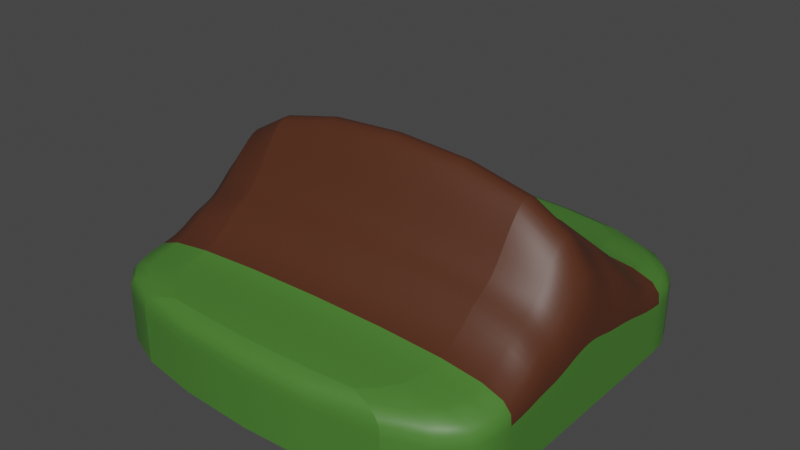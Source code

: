 # Source: composting.blend  (saved by Blender 3.4.6; exported with 4.5.12 LTS)
import bpy
from mathutils import Matrix  # noqa: F401  (used for matrix-valued properties, if any)

bpy.ops.wm.read_factory_settings(use_empty=True)
scene = bpy.context.scene
scene.name = 'Scene'

# ---- collections
col_collection = bpy.data.collections.new('Collection'); scene.collection.children.link(col_collection)

# ---- images (referenced by path relative to the original .blend; pixels are not part of the script)
import os
ASSET_DIR = os.environ.get("B2B_ASSET_DIR", "")  # directory of the original .blend (textures are referenced by path, not embedded)
HERE = os.path.dirname(os.path.abspath(__file__))  # packed textures are extracted next to this script under _unpacked/

def load_image(name, relpath, width, height, colorspace="sRGB"):
    """Load a texture the original file referenced (path relative to the .blend, or extracted next to this script)."""
    p = next((c for c in (os.path.join(HERE, relpath), os.path.join(ASSET_DIR, relpath)) if relpath and os.path.exists(c)), "")
    if p:
        img = bpy.data.images.load(p, check_existing=True)
        img.name = name
    else:  # same state as the original file: an image datablock whose file is absent (Cycles renders it pink)
        img = bpy.data.images.new(name, width, height)
        img.source = "FILE"
        img.filepath = "//" + (relpath or name)
    img.colorspace_settings.name = colorspace
    return img
img_image = load_image('Image', '_unpacked/Image.7730356f.png', 1024, 1024, 'sRGB')

# ---- materials (node trees are filled in below, after node groups)
mat_lowpoly_colors = bpy.data.materials.new('LOWPOLY-COLORS')
mat_lowpoly_colors.use_transparent_shadow = False
mat_lowpoly_colors.roughness = 0.5528
mat_lowpoly_colors.specular_intensity = 1.0
mat_lowpoly_colors.metallic = 1.0
mat_material_001 = bpy.data.materials.new('Material.001')
mat_material_001.use_transparent_shadow = False
mat_material_002 = bpy.data.materials.new('Material.002')
mat_material_002.use_transparent_shadow = False

# ---- material node trees
mat_lowpoly_colors.use_nodes = True; mat_lowpoly_colors.node_tree.nodes.clear()
_N = mat_lowpoly_colors.node_tree.nodes; _L = mat_lowpoly_colors.node_tree.links
n0 = _N.new('ShaderNodeNormalMap'); n0.name = 'Normal Map'; n0.location = (-300, -300)
n0.label = 'Normal/Map'
n1 = _N.new('ShaderNodeOutputMaterial'); n1.name = 'Material Output'; n1.location = (300, 300)
n2 = _N.new('ShaderNodeBsdfPrincipled'); n2.name = 'Principled BSDF'; n2.location = (10, 300)
n2.distribution = 'GGX'
n2.subsurface_method = 'RANDOM_WALK_SKIN'
n2.inputs[1].default_value = 1.0
n2.inputs[2].default_value = 0.5528
n2.inputs[3].default_value = 1.45
n2.inputs[13].default_value = 1.0
n2.inputs[27].default_value = (0.0, 0.0, 0.0, 1.0)
n2.inputs[28].default_value = 1.0
n3 = _N.new('ShaderNodeTexImage'); n3.name = 'Image Texture'; n3.location = (-270, 260)
n3.image = img_image
n4 = _N.new('ShaderNodeMapping'); n4.name = 'Mapping'; n4.location = (-450, 260)
n5 = _N.new('ShaderNodeTexCoord'); n5.name = 'Texture Coordinate'; n5.location = (-630, 260)
_L.new(n2.outputs[0], n1.inputs[0])
_L.new(n0.outputs[0], n2.inputs[5])
_L.new(n3.outputs[0], n2.inputs[0])
_L.new(n4.outputs[0], n3.inputs[0])
_L.new(n5.outputs[2], n4.inputs[0])
n1.is_active_output = True
mat_material_001.use_nodes = True; mat_material_001.node_tree.nodes.clear()
_N = mat_material_001.node_tree.nodes; _L = mat_material_001.node_tree.links
n0 = _N.new('ShaderNodeBsdfPrincipled'); n0.name = 'Principled BSDF'; n0.location = (10, 300)
n0.distribution = 'GGX'
n0.subsurface_method = 'RANDOM_WALK_SKIN'
n0.inputs[0].default_value = (0.08228, 0.02519, 0.01096, 1.0)
n0.inputs[3].default_value = 1.45
n0.inputs[27].default_value = (0.0, 0.0, 0.0, 1.0)
n0.inputs[28].default_value = 1.0
n1 = _N.new('ShaderNodeOutputMaterial'); n1.name = 'Material Output'; n1.location = (300, 300)
_L.new(n0.outputs[0], n1.inputs[0])
n1.is_active_output = True
mat_material_002.use_nodes = True; mat_material_002.node_tree.nodes.clear()
_N = mat_material_002.node_tree.nodes; _L = mat_material_002.node_tree.links
n0 = _N.new('ShaderNodeBsdfPrincipled'); n0.name = 'Principled BSDF'; n0.location = (10, 300)
n0.distribution = 'GGX'
n0.subsurface_method = 'RANDOM_WALK_SKIN'
n0.inputs[0].default_value = (0.0648, 0.1981, 0.02956, 1.0)
n0.inputs[3].default_value = 1.45
n0.inputs[27].default_value = (0.0, 0.0, 0.0, 1.0)
n0.inputs[28].default_value = 1.0
n1 = _N.new('ShaderNodeOutputMaterial'); n1.name = 'Material Output'; n1.location = (300, 300)
_L.new(n0.outputs[0], n1.inputs[0])
n1.is_active_output = True

# ---- world
world_world = bpy.data.worlds.new('World'); scene.world = world_world
world_world.use_nodes = True; world_world.node_tree.nodes.clear()
_N = world_world.node_tree.nodes; _L = world_world.node_tree.links
n0 = _N.new('ShaderNodeOutputWorld'); n0.name = 'World Output'; n0.location = (300, 300)
n1 = _N.new('ShaderNodeBackground'); n1.name = 'Background'; n1.location = (10, 300)
n1.inputs[0].default_value = (0.05088, 0.05088, 0.05088, 1.0)
_L.new(n1.outputs[0], n0.inputs[0])
n0.is_active_output = True
world_world.color = (0.05088, 0.05088, 0.05088)
world_world.use_sun_shadow = False
world_world.sun_shadow_jitter_overblur = 0.0

# ---- meshes
me_tile_hill_corner = bpy.data.meshes.new('tile-hill-corner')
me_tile_hill_corner.from_pydata([(1500.0, 0.000149, 1500.0), (1500.0, -0.0001431, -1500.0), (-1500.0, 0.000149, 1500.0), (-1500.0, 6.96, -1500.0), (1500.0, -200.0, 1500.0), (1500.0, -200.0, -1500.0), (-1500.0, -200.0, 1500.0), (-1500.0, -193.0, -1500.0), (1500.0, -600.0, -1500.0), (-1500.0, -600.0, 1500.0), (-1500.0, -593.0, -1500.0), (1500.0, -600.0, 1500.0), (1500.0, -7.098e-05, -759.7), (-1500.0, 5.243, -759.7), (-1500.0, -194.8, -759.7), (1500.0, -200.0, -759.7), (1500.0, -600.0, -759.7), (-1500.0, -594.8, -759.7), (-1500.0, 1.751, 745.1), (-1500.0, -198.2, 745.1), (-1500.0, -598.2, 745.1), (1500.0, 7.552e-05, 745.1), (1500.0, -200.0, 745.1), (1500.0, -600.0, 745.1), (1500.0, 999.7, -7.305), (1500.0, -200.0, -7.305), (1500.0, -600.0, -7.305), (-1500.0, 1003.0, -7.304), (-1500.0, -196.5, -7.304), (-1500.0, -596.5, -7.305), (1500.0, 650.9, -195.4), (1500.0, 552.4, -383.5), (1500.0, 318.0, -571.6), (1500.0, -200.0, -195.4), (1500.0, -200.0, -383.5), (1500.0, -200.0, -571.6), (1500.0, -600.0, -195.4), (1500.0, -600.0, -383.5), (1500.0, -600.0, -571.6), (-1500.0, 322.8, -571.6), (-1500.0, 556.8, -383.5), (-1500.0, 654.8, -195.4), (-1500.0, -195.2, -571.6), (-1500.0, -195.6, -383.5), (-1500.0, -196.1, -195.4), (-1500.0, -595.2, -571.6), (-1500.0, -595.6, -383.5), (-1500.0, -596.1, -195.4), (-1500.0, 804.6, 180.8), (-1500.0, 383.7, 368.9), (-1500.0, 333.2, 557.0), (-1500.0, -196.9, 180.8), (-1500.0, -197.4, 368.9), (-1500.0, -197.8, 557.0), (-1500.0, -596.9, 180.8), (-1500.0, -597.4, 368.9), (-1500.0, -597.8, 557.0), (1500.0, 331.0, 557.0), (1500.0, 381.1, 368.9), (1500.0, 801.5, 180.8), (1500.0, -200.0, 557.0), (1500.0, -200.0, 368.9), (1500.0, -200.0, 180.8), (1500.0, -600.0, 557.0), (1500.0, -600.0, 368.9), (1500.0, -600.0, 180.8)], [], [(13, 12, 1, 3), (3, 1, 5, 7), (0, 2, 6, 4), (13, 3, 7, 14), (21, 0, 4, 22), (22, 4, 11, 23), (6, 9, 11, 4), (7, 5, 8, 10), (14, 7, 10, 17), (42, 14, 17, 45), (5, 15, 16, 8), (1, 12, 15, 5), (39, 13, 14, 42), (39, 32, 12, 13), (2, 0, 21, 18), (2, 18, 19, 6), (6, 19, 20, 9), (60, 22, 23, 63), (57, 21, 22, 60), (30, 24, 25, 33), (33, 25, 26, 36), (48, 59, 24, 27), (48, 27, 28, 51), (51, 28, 29, 54), (15, 35, 38, 16), (35, 34, 37, 38), (34, 33, 36, 37), (12, 32, 35, 15), (32, 31, 34, 35), (31, 30, 33, 34), (27, 24, 30, 41), (41, 30, 31, 40), (40, 31, 32, 39), (27, 41, 44, 28), (41, 40, 43, 44), (40, 39, 42, 43), (28, 44, 47, 29), (44, 43, 46, 47), (43, 42, 45, 46), (19, 53, 56, 20), (53, 52, 55, 56), (52, 51, 54, 55), (18, 50, 53, 19), (50, 49, 52, 53), (49, 48, 51, 52), (18, 21, 57, 50), (50, 57, 58, 49), (49, 58, 59, 48), (24, 59, 62, 25), (59, 58, 61, 62), (58, 57, 60, 61), (25, 62, 65, 26), (62, 61, 64, 65), (61, 60, 63, 64)])
me_tile_hill_corner.polygons.foreach_set('use_smooth', [True] * 54)
me_tile_hill_corner.polygons.foreach_set('material_index', [2, 2, 2, 2, 2, 2, 2, 2, 2, 2, 2, 2, 1, 1, 2, 2, 2, 2, 1, 1, 2, 1, 1, 2, 2, 2, 2, 1, 1, 1, 1, 1, 1, 1, 1, 1, 2, 2, 2, 2, 2, 2, 1, 1, 1, 1, 1, 1, 1, 1, 1, 2, 2, 2])
_k = set([(0, 2), (0, 4), (0, 21), (1, 3), (1, 5), (1, 12), (2, 6), (2, 18), (3, 7), (3, 13), (4, 11), (5, 8), (6, 9), (7, 10), (12, 32), (13, 39), (18, 50), (21, 57), (24, 30), (24, 59), (27, 41), (27, 48), (30, 31), (31, 32), (39, 40), (40, 41), (48, 49), (49, 50), (57, 58), (58, 59)])
me_tile_hill_corner.attributes.new('sharp_edge', 'BOOLEAN', 'EDGE').data.foreach_set('value', [ (min(e.vertices), max(e.vertices)) in _k for e in me_tile_hill_corner.edges])
_uv = me_tile_hill_corner.uv_layers.new(name='UVMap')
_uv.uv.foreach_set('vector', [0.7819, 0.0, 0.7819, 0.4999, 0.6587, 0.4999, 0.6587, 0.0, 0.9758, 0.0, 0.9758, 0.4999, 0.9435, 0.4999, 0.9435, 0.0001221, 0.7818, 0.4999, 0.7818, 0.0, 0.8142, 0.0, 0.8142, 0.4999, 0.1666, 0.1233, 0.1666, 0.0, 0.1999, 0.0001221, 0.1999, 0.1234, 0.4331, 0.1257, 0.4331, 0.0, 0.4664, 0.0, 0.4664, 0.1257, 0.4664, 0.1257, 0.4664, 0.0, 0.5331, 0.0, 0.5331, 0.1257, 0.8142, 0.0, 0.8791, 0.0, 0.8791, 0.4999, 0.8142, 0.4999, 0.9435, 0.0001221, 0.9435, 0.4999, 0.8791, 0.5001, 0.8791, 0.0002441, 0.1999, 0.1234, 0.1999, 0.0001221, 0.2665, 0.0002441, 0.2665, 0.1235, 0.1999, 0.1548, 0.1999, 0.1234, 0.2665, 0.1235, 0.2665, 0.1549, 0.4664, 0.4999, 0.4664, 0.3765, 0.5331, 0.3765, 0.5331, 0.4999, 0.4331, 0.4999, 0.4331, 0.3765, 0.4664, 0.3765, 0.4664, 0.4999, 0.1136, 0.1545, 0.1666, 0.1233, 0.1999, 0.1234, 0.1999, 0.1548, 0.3257, 0.4999, 0.3257, 0.9998, 0.2665, 0.9998, 0.2666, 0.5, 0.5331, 0.4999, 0.5331, 0.0, 0.6587, 0.0, 0.6587, 0.4999, 0.1666, 0.4999, 0.1666, 0.374, 0.1999, 0.3741, 0.1999, 0.4999, 0.1999, 0.4999, 0.1999, 0.3741, 0.2665, 0.3743, 0.2665, 0.5001, 0.4664, 0.1571, 0.4664, 0.1257, 0.5331, 0.1257, 0.5331, 0.1571, 0.3779, 0.1571, 0.4331, 0.1257, 0.4664, 0.1257, 0.4664, 0.1571, 0.3246, 0.2825, 0.2665, 0.2511, 0.4664, 0.2511, 0.4664, 0.2825, 0.4664, 0.2825, 0.4664, 0.2511, 0.5331, 0.2511, 0.5331, 0.2825, 0.3652, 0.4999, 0.3652, 0.9998, 0.3258, 0.9998, 0.3257, 0.4999, 0.03302, 0.2798, 0.0, 0.2483, 0.1999, 0.2488, 0.1999, 0.2802, 0.1999, 0.2802, 0.1999, 0.2488, 0.2665, 0.2489, 0.2665, 0.2803, 0.4664, 0.3765, 0.4664, 0.3452, 0.5331, 0.3452, 0.5331, 0.3765, 0.4664, 0.3452, 0.4664, 0.3138, 0.5331, 0.3138, 0.5331, 0.3452, 0.4664, 0.3138, 0.4664, 0.2825, 0.5331, 0.2825, 0.5331, 0.3138, 0.4331, 0.3765, 0.3801, 0.3452, 0.4664, 0.3452, 0.4664, 0.3765, 0.3801, 0.3452, 0.3411, 0.3138, 0.4664, 0.3138, 0.4664, 0.3452, 0.3411, 0.3138, 0.3246, 0.2825, 0.4664, 0.2825, 0.4664, 0.3138, 0.1396, 0.5001, 0.1396, 1.0, 0.0755, 1.0, 0.07556, 0.5002, 0.3973, 0.4999, 0.3973, 0.9998, 0.3652, 0.9998, 0.3652, 0.4999, 0.2464, 0.5001, 0.2464, 1.0, 0.2007, 1.0, 0.2007, 0.5001, 0.0, 0.2483, 0.05811, 0.2172, 0.1999, 0.2174, 0.1999, 0.2488, 0.05811, 0.2172, 0.07452, 0.1858, 0.1999, 0.1862, 0.1999, 0.2174, 0.07452, 0.1858, 0.1136, 0.1545, 0.1999, 0.1548, 0.1999, 0.1862, 0.1999, 0.2488, 0.1999, 0.2174, 0.2665, 0.2177, 0.2665, 0.2489, 0.1999, 0.2174, 0.1999, 0.1862, 0.2665, 0.1863, 0.2665, 0.2177, 0.1999, 0.1862, 0.1999, 0.1548, 0.2665, 0.1549, 0.2665, 0.1863, 0.1999, 0.3741, 0.1999, 0.3428, 0.2665, 0.343, 0.2665, 0.3743, 0.1999, 0.3428, 0.1999, 0.3115, 0.2665, 0.3116, 0.2665, 0.343, 0.1999, 0.3115, 0.1999, 0.2802, 0.2665, 0.2803, 0.2665, 0.3116, 0.1666, 0.374, 0.1114, 0.3427, 0.1999, 0.3428, 0.1999, 0.3741, 0.1114, 0.3427, 0.1031, 0.3113, 0.1999, 0.3115, 0.1999, 0.3428, 0.1031, 0.3113, 0.03302, 0.2798, 0.1999, 0.2802, 0.1999, 0.3115, 0.2007, 0.5001, 0.2007, 1.0, 0.1397, 1.0, 0.1397, 0.5001, 0.3973, 0.9998, 0.3973, 0.4999, 0.4282, 0.4999, 0.4282, 0.9998, 0.0755, 0.5002, 0.0755, 1.0, 6.104e-05, 1.0, 0.0, 0.5001, 0.2665, 0.2511, 0.2996, 0.2198, 0.4664, 0.2198, 0.4664, 0.2511, 0.2996, 0.2198, 0.3696, 0.1885, 0.4664, 0.1885, 0.4664, 0.2198, 0.3696, 0.1885, 0.3779, 0.1571, 0.4664, 0.1571, 0.4664, 0.1885, 0.4664, 0.2511, 0.4664, 0.2198, 0.5331, 0.2198, 0.5331, 0.2511, 0.4664, 0.2198, 0.4664, 0.1885, 0.5331, 0.1885, 0.5331, 0.2198, 0.4664, 0.1885, 0.4664, 0.1571, 0.5331, 0.1571, 0.5331, 0.1885])
me_tile_hill_corner.materials.append(mat_lowpoly_colors)
me_tile_hill_corner.materials.append(mat_material_001)
me_tile_hill_corner.materials.append(mat_material_002)
me_tile_hill_corner.update()
me_tile_hill_corner.normals_split_custom_set([tuple(v) for v in zip(*[iter([0.001662, 0.8689, -0.495, 0.001662, 0.8692, -0.4945, 0.002034, 1.0, 0.00116, 0.002034, 1.0, 0.00116, -1.888e-07, 3.052e-07, -1.0, -1.888e-07, 3.052e-07, -1.0, -1.782e-07, 1.524e-07, -1.0, -1.782e-07, 1.528e-07, -1.0, 1.042e-07, 0.0, 1.0, 1.042e-07, 0.0, 1.0, 1.042e-07, -1.526e-07, 1.0, 1.042e-07, -1.526e-07, 1.0, -1.0, 3.178e-07, 6.206e-08, -1.0, 8.443e-07, 1.649e-07, -1.0, 4.228e-07, 2.059e-07, -1.0, 1.071e-07, 1.837e-07, 1.0, 0.0, -6.054e-08, 1.0, 0.0, -1.617e-07, 1.0, 4.14e-07, -2.021e-07, 1.0, 4.146e-07, -1.011e-07, 1.0, 4.146e-07, -1.011e-07, 1.0, 4.14e-07, -2.021e-07, 1.0, 8.28e-07, -2.426e-07, 1.0, 8.293e-07, -1.213e-07, 1.042e-07, -1.526e-07, 1.0, 1.042e-07, -3.052e-07, 1.0, 1.042e-07, -3.052e-07, 1.0, 1.042e-07, -1.526e-07, 1.0, -1.782e-07, 1.528e-07, -1.0, -1.782e-07, 1.524e-07, -1.0, -1.676e-07, 0.0, -1.0, -1.676e-07, 0.0, -1.0, -1.0, 1.071e-07, 1.837e-07, -1.0, 4.228e-07, 2.059e-07, -1.0, 0.0, 2.47e-07, -1.0, -2.08e-07, 2.853e-07, -1.0, -3.113e-07, 8.062e-08, -1.0, 1.071e-07, 1.837e-07, -1.0, -2.08e-07, 2.853e-07, -1.0, -6.233e-07, 1.608e-07, 1.0, 2.111e-07, -2.061e-07, 1.0, 1.055e-07, -3.464e-07, 1.0, 2.111e-07, -2.859e-07, 1.0, 4.221e-07, -2.474e-07, 1.0, 0.0, -1.649e-07, 1.0, 0.0, -4.67e-07, 1.0, 1.055e-07, -3.464e-07, 1.0, 2.111e-07, -2.061e-07, -1.0, 0.0, 0.0, -1.0, 3.178e-07, 6.206e-08, -1.0, 1.071e-07, 1.837e-07, -1.0, -3.113e-07, 8.062e-08, 0.0009077, 0.5693, -0.8221, 0.0009076, 0.5692, -0.8222, 0.001662, 0.8692, -0.4945, 0.001662, 0.8689, -0.495, 0.0002919, 1.0, 0.00116, 0.0002919, 1.0, 0.00116, 0.0003564, 0.864, 0.5035, 0.0003564, 0.8639, 0.5036, -1.0, 8.28e-07, 1.617e-07, -1.0, 3.097e-07, 6.048e-08, -1.0, -3.107e-07, 1.812e-07, -1.0, -2.085e-07, 2.01e-07, -1.0, -2.085e-07, 2.01e-07, -1.0, -3.107e-07, 1.812e-07, -1.0, -1.037e-06, 2.813e-07, -1.0, -1.242e-06, 2.401e-07, 1.0, 3.115e-07, -2.475e-14, 1.0, 4.146e-07, -1.011e-07, 1.0, 8.293e-07, -1.213e-07, 1.0, 6.23e-07, -4.951e-14, 1.0, 0.0, 0.0, 1.0, 0.0, -6.054e-08, 1.0, 4.146e-07, -1.011e-07, 1.0, 3.115e-07, -2.475e-14, 1.0, 0.0, 0.0, 1.0, -9.142e-08, 0.0, 1.0, 3.776e-07, -4.951e-14, 1.0, 4.153e-07, -8.112e-08, 1.0, 4.153e-07, -8.112e-08, 1.0, 3.776e-07, -4.951e-14, 1.0, 8.306e-07, -9.902e-14, 1.0, 8.306e-07, -1.622e-07, 0.000578, 0.5562, 0.831, 0.0005778, 0.5561, 0.8311, 0.001142, 0.9913, -0.1317, 0.001142, 0.9913, -0.1316, -1.0, -1.283e-07, 0.0, -1.0, -9.133e-08, 2.563e-07, -1.0, -3.491e-07, 4.047e-07, -1.0, -5.567e-07, 8.026e-08, -1.0, -5.567e-07, 8.026e-08, -1.0, -3.491e-07, 4.047e-07, -1.0, -6.233e-07, 4.849e-07, -1.0, -1.039e-06, 1.6e-07, 1.0, 1.055e-07, -3.464e-07, 1.0, 0.0, -3.245e-07, 1.0, 0.0, -3.245e-07, 1.0, 2.111e-07, -2.859e-07, 1.0, 0.0, -3.245e-07, 1.0, 2.077e-07, -1.622e-07, 1.0, 4.153e-07, -3.245e-07, 1.0, 0.0, -3.245e-07, 1.0, 2.077e-07, -1.622e-07, 1.0, 4.153e-07, -8.112e-08, 1.0, 8.306e-07, -1.622e-07, 1.0, 4.153e-07, -3.245e-07, 1.0, 0.0, -4.67e-07, 1.0, 0.0, -1.156e-07, 1.0, 0.0, -3.245e-07, 1.0, 1.055e-07, -3.464e-07, 1.0, 0.0, -1.156e-07, 1.0, 0.0, 0.0, 1.0, 2.077e-07, -1.622e-07, 1.0, 0.0, -3.245e-07, 1.0, 0.0, 0.0, 1.0, 0.0, 0.0, 1.0, 4.153e-07, -8.112e-08, 1.0, 2.077e-07, -1.622e-07, 0.001142, 0.9913, -0.1316, 0.001142, 0.9913, -0.1317, 0.0009491, 0.712, -0.7022, 0.0009487, 0.7117, -0.7024, 0.0009487, 0.7117, -0.7024, 0.0009491, 0.712, -0.7022, 0.001116, 0.7726, -0.6349, 0.001116, 0.7728, -0.6347, 0.001116, 0.7728, -0.6347, 0.001116, 0.7726, -0.6349, 0.0009076, 0.5692, -0.8222, 0.0009077, 0.5693, -0.8221, -1.0, -9.133e-08, 2.563e-07, -1.0, 6.047e-08, 4.596e-07, -1.0, -1.559e-07, 3.238e-07, -1.0, -3.491e-07, 4.047e-07, -1.0, 6.047e-08, 4.596e-07, -1.0, 1.558e-07, 0.0, -1.0, -2.598e-07, -7.08e-10, -1.0, -1.559e-07, 3.238e-07, -1.0, 1.558e-07, 0.0, -1.0, 0.0, 0.0, -1.0, -3.113e-07, 8.062e-08, -1.0, -2.598e-07, -7.08e-10, -1.0, -3.491e-07, 4.047e-07, -1.0, -1.559e-07, 3.238e-07, -1.0, -4.153e-07, 3.235e-07, -1.0, -6.233e-07, 4.849e-07, -1.0, -1.559e-07, 3.238e-07, -1.0, -2.598e-07, -7.08e-10, -1.0, -6.227e-07, -1.416e-09, -1.0, -4.153e-07, 3.235e-07, -1.0, -2.598e-07, -7.08e-10, -1.0, -3.113e-07, 8.062e-08, -1.0, -6.233e-07, 1.608e-07, -1.0, -6.227e-07, -1.416e-09, -1.0, -3.107e-07, 1.812e-07, -1.0, -3.407e-07, 3.233e-07, -1.0, -8.306e-07, 3.227e-07, -1.0, -1.037e-06, 2.813e-07, -1.0, -3.407e-07, 3.233e-07, -1.0, -4.445e-07, 2.425e-07, -1.0, -1.038e-06, 1.605e-07, -1.0, -8.306e-07, 3.227e-07, -1.0, -4.445e-07, 2.425e-07, -1.0, -5.567e-07, 8.026e-08, -1.0, -1.039e-06, 1.6e-07, -1.0, -1.038e-06, 1.605e-07, -1.0, 3.097e-07, 6.048e-08, -1.0, 2.331e-07, 5.063e-07, -1.0, -3.407e-07, 3.233e-07, -1.0, -3.107e-07, 1.812e-07, -1.0, 2.331e-07, 5.063e-07, -1.0, 9.7e-08, 2.107e-07, -1.0, -4.445e-07, 2.425e-07, -1.0, -3.407e-07, 3.233e-07, -1.0, 9.7e-08, 2.107e-07, -1.0, -1.283e-07, 0.0, -1.0, -5.567e-07, 8.026e-08, -1.0, -4.445e-07, 2.425e-07, 0.0003564, 0.8639, 0.5036, 0.0003564, 0.864, 0.5035, 0.0005957, 0.7912, 0.6115, 0.0005959, 0.7914, 0.6113, 0.0005959, 0.7914, 0.6113, 0.0005957, 0.7912, 0.6115, 0.0006434, 0.7611, 0.6486, 0.0006433, 0.7609, 0.6488, 0.0006433, 0.7609, 0.6488, 0.0006434, 0.7611, 0.6486, 0.0005778, 0.5561, 0.8311, 0.000578, 0.5562, 0.831, 1.0, -9.142e-08, 0.0, 1.0, -1.283e-07, -9.74e-08, 1.0, 3.776e-07, -3.245e-07, 1.0, 3.776e-07, -4.951e-14, 1.0, -1.283e-07, -9.74e-08, 1.0, 0.0, -4.38e-07, 1.0, 3.115e-07, -3.245e-07, 1.0, 3.776e-07, -3.245e-07, 1.0, 0.0, -4.38e-07, 1.0, 0.0, 0.0, 1.0, 3.115e-07, -2.475e-14, 1.0, 3.115e-07, -3.245e-07, 1.0, 3.776e-07, -4.951e-14, 1.0, 3.776e-07, -3.245e-07, 1.0, 8.306e-07, -3.245e-07, 1.0, 8.306e-07, -9.902e-14, 1.0, 3.776e-07, -3.245e-07, 1.0, 3.115e-07, -3.245e-07, 1.0, 6.23e-07, -3.245e-07, 1.0, 8.306e-07, -3.245e-07, 1.0, 3.115e-07, -3.245e-07, 1.0, 3.115e-07, -2.475e-14, 1.0, 6.23e-07, -4.951e-14, 1.0, 6.23e-07, -3.245e-07])] * 3)])

# ---- objects
ob_tile_hill_corner = bpy.data.objects.new('tile-hill-corner', me_tile_hill_corner)

# ---- transforms, parenting, visibility, modifiers, constraints
ob_tile_hill_corner.location = (0.0, 0.0, 0.0)
ob_tile_hill_corner.rotation_euler = (1.571, -0.0, 0.0)
ob_tile_hill_corner.scale = (0.01, 0.01, 0.01)
ob_tile_hill_corner.color = (0.8, 0.8, 0.8, 1.0)
_m = ob_tile_hill_corner.modifiers.new('Subdivision', 'SUBSURF')
_m.levels = 0

# ---- collection membership
col_collection.objects.link(ob_tile_hill_corner)

# ---- scene / render settings (as saved in the file)
scene.frame_start = 1; scene.frame_end = 250; scene.frame_set(1)
scene.render.engine = 'BLENDER_EEVEE_NEXT'
scene.render.fps = 30
scene.cycles.sampling_pattern = 'TABULATED_SOBOL'
scene.cycles.use_light_tree = False
scene.view_settings.view_transform = 'Filmic'
bpy.context.view_layer.update()

# ---- added for rendering (the .blend has no active camera and no usable light): camera, sun
cam_auto = bpy.data.cameras.new('AutoCamera')
cam_auto.lens = 50.0
cam_auto.sensor_width = 36.0
cam_auto.clip_end = 1000.0
ob_auto_camera = bpy.data.objects.new('AutoCamera', cam_auto)
scene.collection.objects.link(ob_auto_camera)
ob_auto_camera.location = (41.9629, -50.3555, 35.5861)
ob_auto_camera.rotation_euler = (1.09748, -7.21219e-08, 0.694738)
scene.camera = ob_auto_camera
light_auto_sun = bpy.data.lights.new('AutoSun', 'SUN')
light_auto_sun.energy = 3.0
light_auto_sun.angle = 0.0523599
ob_auto_sun = bpy.data.objects.new('AutoSun', light_auto_sun)
scene.collection.objects.link(ob_auto_sun)
ob_auto_sun.rotation_euler = (0.872665, 0.174533, 0.523599)
bpy.context.view_layer.update()
